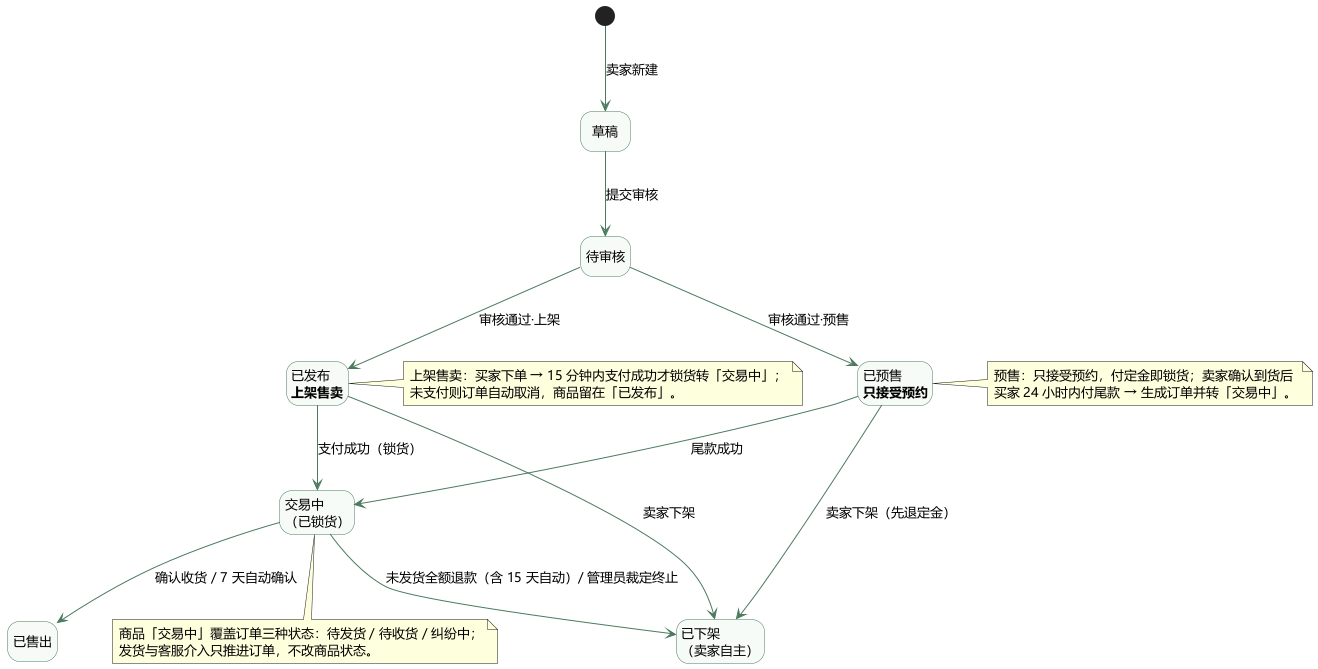

The diagram above was rendered by PlantUML. Its source (embedded in the PNG):
@startuml
' 实验二 · 二手交易系统 · 状态图（一）成交主线：草稿 → 审核 → 上架/预售 两支 → 交易中 → 售出 / 下架
' 本图 9 条 + 状态图2 11 条 = REQ-010 允许的 20 条转换（不重复、不遗漏）
' 可见性口径（据 REQ-005「通过则进入已发布或已预售并对外可见」+ REQ-012）：对外可见只有已发布、已预售；
' 交易中与已售出都不进搜索结果与列表，仅订单双方可从订单进入详情，他人与游客返回「商品不存在或已下架」。
skinparam defaultFontName "Microsoft YaHei"
skinparam defaultFontSize 13
skinparam shadowing false
skinparam nodesep 55
skinparam ranksep 65
skinparam ArrowColor #4B7A5E
skinparam state {
  BackgroundColor #F7FBF7
  BorderColor #4B7A5E
  FontSize 13
}
hide empty description

state "草稿" as S1
state "待审核" as S2
state "已发布\n<b>上架售卖</b>" as S4
state "已预售\n<b>只接受预约</b>" as S5
state "交易中\n（已锁货）" as S6
state "已售出" as S7
state "已下架\n（卖家自主）" as S8

[*] --> S1 : 卖家新建
S1 --> S2 : 提交审核
S2 --> S4 : 审核通过·上架
S2 --> S5 : 审核通过·预售

S4 --> S6 : 支付成功（锁货）
S5 --> S6 : 尾款成功
S6 --> S7 : 确认收货 / 7 天自动确认

S4 --> S8 : 卖家下架
S5 --> S8 : 卖家下架（先退定金）
S6 --> S8 : 未发货全额退款（含 15 天自动）/ 管理员裁定终止


note right of S4
  上架售卖：买家下单 → 15 分钟内支付成功才锁货转「交易中」；
  未支付则订单自动取消，商品留在「已发布」。
end note

note bottom of S6
  商品「交易中」覆盖订单三种状态：待发货 / 待收货 / 纠纷中；
  发货与客服介入只推进订单，不改商品状态。
end note

note right of S5
  预售：只接受预约，付定金即锁货；卖家确认到货后
  买家 24 小时内付尾款 → 生成订单并转「交易中」。
end note

@enduml